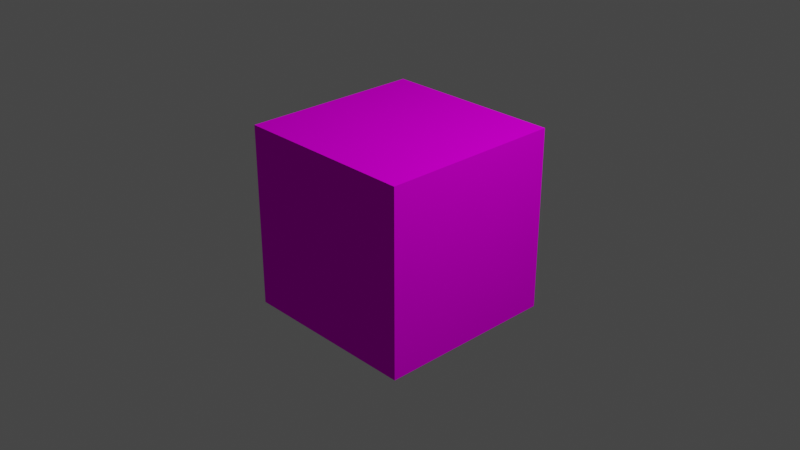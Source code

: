 # Source: pd_materials_v3_x.blend  (saved by Blender 3.6.11; exported with 4.5.12 LTS)
import bpy
from mathutils import Matrix  # noqa: F401  (used for matrix-valued properties, if any)

bpy.ops.wm.read_factory_settings(use_empty=True)
scene = bpy.context.scene
scene.name = 'Scene'

# ---- collections
col_collection = bpy.data.collections.new('Collection'); scene.collection.children.link(col_collection)

# ---- materials (node trees are filled in below, after node groups)
mat_pd_materialtemplate = bpy.data.materials.new('PD_MaterialTemplate')
mat_pd_materialtemplate.alpha_threshold = 0.0
mat_pd_materialtemplate.use_transparent_shadow = False
mat_pd_materialtemplate.roughness = 0.5
mat_pd_materialtemplate.line_color = (0.0, 0.0, 0.0, 1.0)

# ---- material node trees
mat_pd_materialtemplate.use_nodes = True; mat_pd_materialtemplate.node_tree.nodes.clear()
_N = mat_pd_materialtemplate.node_tree.nodes; _L = mat_pd_materialtemplate.node_tree.links
n0 = _N.new('NodeFrame'); n0.name = 'Frame.001'; n0.location = (-2074, 608)
n0.label = 'Blender Material'
n0.width = 1282
n1 = _N.new('NodeFrame'); n1.name = 'pdframe'; n1.location = (-2077, -165)
n1.label = 'Game Material'
n1.width = 200
n2 = _N.new('ShaderNodeOutputMaterial'); n2.name = 'Material Output'; n2.location = (1112, -46)
n3 = _N.new('ShaderNodeVertexColor'); n3.name = 'vtxcolor'; n3.location = (346, -40)
n3.label = 'Color Attribute'
n4 = _N.new('ShaderNodeTexImage'); n4.name = 'teximage'; n4.location = (247, -245)
n4.label = 'Image Texture'
n4.extension = 'EXTEND'
n5 = _N.new('ShaderNodeMix'); n5.name = 'colormixer'; n5.location = (544, -45)
n5.label = 'Mix'
n5.data_type = 'RGBA'
n5.blend_type = 'MULTIPLY'
n6 = _N.new('ShaderNodeBsdfPrincipled'); n6.name = 'p_bsdf'; n6.location = (822, -46)
n6.label = 'Principled BSDF'
n6.distribution = 'GGX'
n6.subsurface_method = 'RANDOM_WALK_SKIN'
n6.inputs[3].default_value = 1.45
n6.inputs[13].default_value = 0.0
n6.inputs[27].default_value = (0.0, 0.0, 0.0, 1.0)
n6.inputs[28].default_value = 1.0
n7 = _N.new('ShaderNodeTexCoord'); n7.name = 'texcoord'; n7.location = (30, -244)
n7.label = 'Texture Coordinate'
n8 = _N.new('NodeUndefined'); n8.name = 'pdmaterial'; n8.location = (30, -40)
n8.label = 'Material Setup'
n2.parent = n0
n3.parent = n0
n4.parent = n0
n5.parent = n0
n6.parent = n0
n7.parent = n0
n8.parent = n1
_L.new(n6.outputs[0], n2.inputs[0])
_L.new(n5.outputs[2], n6.inputs[0])
_L.new(n3.outputs[0], n5.inputs[7])
_L.new(n4.outputs[0], n5.inputs[6])
_L.new(n3.outputs[1], n5.inputs[0])
n2.is_active_output = True

# ---- world
world_world = bpy.data.worlds.new('World'); scene.world = world_world
world_world.use_nodes = True; world_world.node_tree.nodes.clear()
_N = world_world.node_tree.nodes; _L = world_world.node_tree.links
n0 = _N.new('ShaderNodeOutputWorld'); n0.name = 'World Output'; n0.location = (300, 300)
n1 = _N.new('ShaderNodeBackground'); n1.name = 'Background'; n1.location = (10, 300)
n1.inputs[0].default_value = (0.05088, 0.05088, 0.05088, 1.0)
_L.new(n1.outputs[0], n0.inputs[0])
n0.is_active_output = True
world_world.color = (0.05088, 0.05088, 0.05088)
world_world.use_sun_shadow = False
world_world.sun_shadow_jitter_overblur = 0.0

# ---- cameras
cam_camera = bpy.data.cameras.new('Camera')
cam_camera.clip_end = 100.0
cam_camera.ortho_scale = 7.314

# ---- lights
light_light = bpy.data.lights.new('Light', 'POINT')
light_light.transmission_factor = 0.0
light_light.energy = 1000.0
light_light.shadow_soft_size = 0.1
light_light.shadow_maximum_resolution = 0.006
light_light.use_absolute_resolution = True

# ---- meshes
me_cube = bpy.data.meshes.new('Cube')
me_cube.from_pydata([(1.0, 1.0, 1.0), (1.0, 1.0, -1.0), (1.0, -1.0, 1.0), (1.0, -1.0, -1.0), (-1.0, 1.0, 1.0), (-1.0, 1.0, -1.0), (-1.0, -1.0, 1.0), (-1.0, -1.0, -1.0)], [], [(0, 4, 6, 2), (3, 2, 6, 7), (7, 6, 4, 5), (5, 1, 3, 7), (1, 0, 2, 3), (5, 4, 0, 1)])
_uv = me_cube.uv_layers.new(name='UVMap')
_uv.uv.foreach_set('vector', [0.625, 0.5, 0.875, 0.5, 0.875, 0.75, 0.625, 0.75, 0.375, 0.75, 0.625, 0.75, 0.625, 1.0, 0.375, 1.0, 0.375, 0.0, 0.625, 0.0, 0.625, 0.25, 0.375, 0.25, 0.125, 0.5, 0.375, 0.5, 0.375, 0.75, 0.125, 0.75, 0.375, 0.5, 0.625, 0.5, 0.625, 0.75, 0.375, 0.75, 0.375, 0.25, 0.625, 0.25, 0.625, 0.5, 0.375, 0.5])
me_cube.materials.append(mat_pd_materialtemplate)
me_cube.use_mirror_vertex_groups = False
me_cube.update()

# ---- objects
ob_cube = bpy.data.objects.new('Cube', me_cube)
ob_light = bpy.data.objects.new('Light', light_light)
ob_camera = bpy.data.objects.new('Camera', cam_camera)

# ---- transforms, parenting, visibility, modifiers, constraints
ob_cube.location = (0.0, 0.0, 0.0)
ob_cube.lock_rotations_4d = False
ob_cube.empty_display_type = 'ARROWS'
ob_cube.lineart.crease_threshold = 0.0
ob_light.location = (4.076, 1.005, 5.904)
ob_light.rotation_euler = (0.6503, 0.05522, 1.866)
ob_light.lock_rotations_4d = False
ob_light.empty_display_type = 'ARROWS'
ob_light.color = (0.0, 0.0, 0.0, 0.0)
ob_light.lineart.crease_threshold = 0.0
ob_camera.location = (7.359, -6.926, 4.958)
ob_camera.rotation_euler = (1.109, 0.0, 0.8149)
ob_camera.lock_rotations_4d = False
ob_camera.empty_display_type = 'ARROWS'
ob_camera.color = (0.0, 0.0, 0.0, 0.0)
ob_camera.display_type = 'WIRE'
ob_camera.lineart.crease_threshold = 0.0

# ---- collection membership
col_collection.objects.link(ob_cube)
col_collection.objects.link(ob_light)
col_collection.objects.link(ob_camera)

# ---- scene / render settings (as saved in the file)
scene.camera = ob_camera
scene.frame_start = 1; scene.frame_end = 250; scene.frame_set(1)
scene.render.engine = 'BLENDER_EEVEE_NEXT'
scene.cycles.sampling_pattern = 'TABULATED_SOBOL'
scene.view_settings.view_transform = 'Filmic'
bpy.context.view_layer.update()
